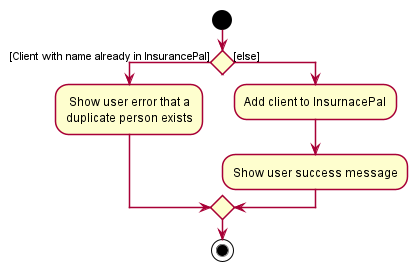

The diagram above was rendered by PlantUML. Its source (embedded in the PNG):
@startuml
!include style.puml
start
if () then ([Client with name already in InsurancePal])
    :Show user error that a
    duplicate person exists;
else ([else])
    :Add client to InsurnacePal;
    :Show user success message;
endif
stop
@enduml